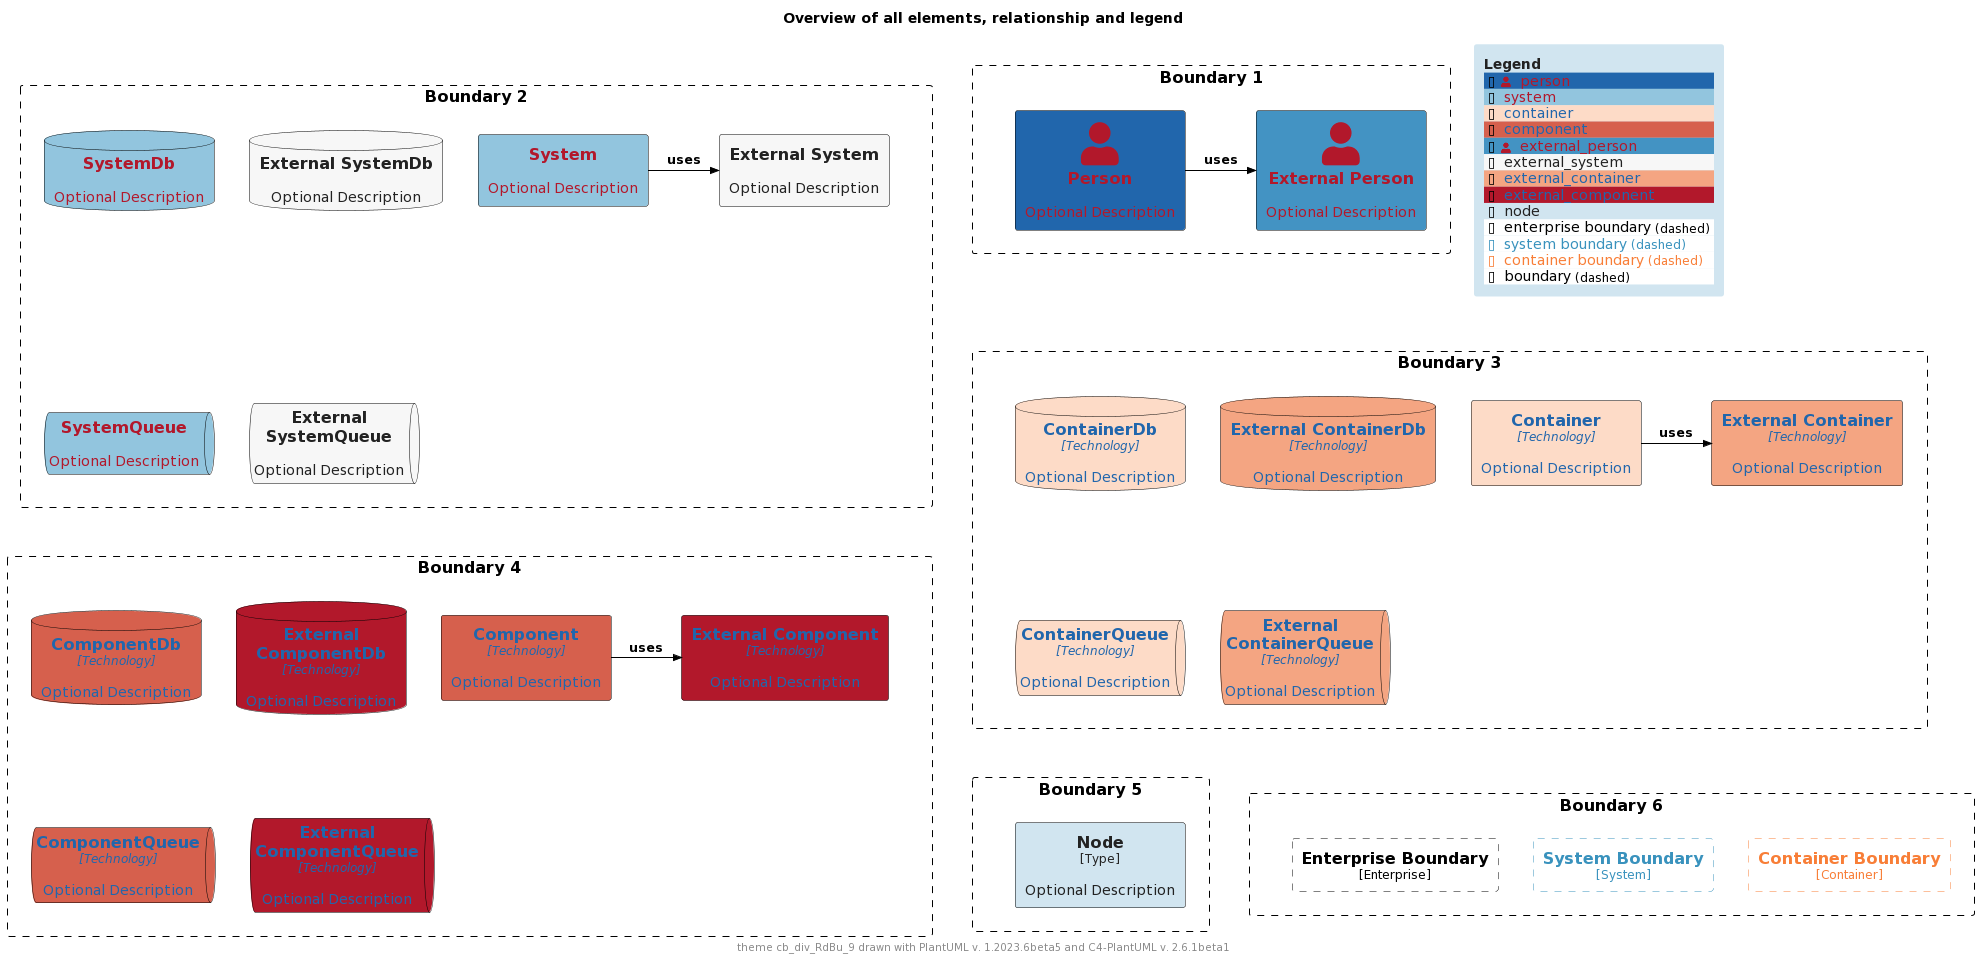

The diagram above was rendered by PlantUML. Its source (embedded in the PNG):
@startuml
'Theme: "puml-theme-cb_div_RdBu_9.puml"
'Theme colors
' Metadata
' Created: 2023-05-02 23:42:45.567817+00:00
!$COLOR_TEXT_FALLBACK_COLOR ?= "#000000"
!$COLOR_BORDER_COLOR="#000000"

' HEADER
!$DEFAULT_NORMAL_FONT_SIZE ?= 12
!$DEFAULT_SMALL_FONT_SIZE ?= 8

' stereotype and technology font size
!$STEREOTYPE_FONT_SIZE ?= $DEFAULT_NORMAL_FONT_SIZE
!$TECHN_FONT_SIZE ?= $DEFAULT_NORMAL_FONT_SIZE
!$ARROW_FONT_SIZE ?= $DEFAULT_NORMAL_FONT_SIZE

' (default) boundary related colors and style
!$BOUNDARY_COLOR ?= $COLOR_BORDER_COLOR
!$BOUNDARY_BG_COLOR ?= "solid"
!$BOUNDARY_BORDER_STYLE ?= "dashed"

' THEME COLORS
!$THEME = "cb_div_RdBu_9"

!function $textcolor($bgColor)
!if $bgColor == $COLOR_INDEX_0 || $bgColor == $COLOR_INDEX_1 || $bgColor == $COLOR_INDEX_2 || $bgColor == $COLOR_INDEX_3
!return $COLOR_INDEX_8
!elseif $bgColor == $COLOR_INDEX_6 || $bgColor == $COLOR_INDEX_7 || $bgColor == $COLOR_INDEX_8
!return $COLOR_INDEX_0
!elseif %is_light($bgColor)
!return "#222222"
!elseif %is_dark($bgColor)
!return "#dddddd"
!else
!return $COLOR_TEXT_FALLBACK_COLOR
!endif
!endfunction

!$COLOR_INDEX_0="#B2182B"
!$COLOR_INDEX_1="#D6604D"
!$COLOR_INDEX_2="#F4A582"
!$COLOR_INDEX_3="#FDDBC7"
!$COLOR_INDEX_4="#F7F7F7"
!$COLOR_INDEX_5="#D1E5F0"
!$COLOR_INDEX_6="#92C5DE"
!$COLOR_INDEX_7="#4393C3"
!$COLOR_INDEX_8="#2166AC"

!$COLOR_TEXT_LIGHT=$COLOR_INDEX_0
!$COLOR_TEXT_DARK=$COLOR_INDEX_8
!$COLOR_TEXT_NEUTRAL=$textcolor($COLOR_INDEX_4)
!$COLOR_REL_COLOR=$textcolor($COLOR_INDEX_8)

' person related colors
!$PERSON_BG_COLOR ?= $COLOR_INDEX_8
!$PERSON_FONT_COLOR ?= $textcolor($PERSON_BG_COLOR)
!$PERSON_BORDER_COLOR ?= $COLOR_BORDER_COLOR

' external person related colors
!$EXTERNAL_PERSON_BG_COLOR ?= $COLOR_INDEX_7
!$EXTERNAL_PERSON_FONT_COLOR ?= $textcolor($EXTERNAL_PERSON_BG_COLOR)
!$EXTERNAL_PERSON_BORDER_COLOR ?= $COLOR_BORDER_COLOR

' system related colors
!$SYSTEM_BG_COLOR ?= $COLOR_INDEX_6
!$SYSTEM_FONT_COLOR ?= $textcolor($SYSTEM_BG_COLOR)
!$SYSTEM_BORDER_COLOR ?= $COLOR_BORDER_COLOR

' external system related colors
!$EXTERNAL_SYSTEM_BG_COLOR ?= $COLOR_INDEX_4
!$EXTERNAL_SYSTEM_FONT_COLOR ?= $textcolor($EXTERNAL_SYSTEM_BG_COLOR)
!$EXTERNAL_SYSTEM_BORDER_COLOR ?= $COLOR_BORDER_COLOR

' container related colors
!$CONTAINER_BG_COLOR ?= $COLOR_INDEX_3
!$CONTAINER_FONT_COLOR ?= $textcolor($CONTAINER_BG_COLOR)
!$CONTAINER_BORDER_COLOR ?= $COLOR_BORDER_COLOR

' external container related colors
!$EXTERNAL_CONTAINER_BG_COLOR ?= $COLOR_INDEX_2
!$EXTERNAL_CONTAINER_FONT_COLOR ?= $textcolor($EXTERNAL_CONTAINER_BG_COLOR)
!$EXTERNAL_CONTAINER_BORDER_COLOR ?= $COLOR_BORDER_COLOR

' component related colors
!$COMPONENT_BG_COLOR ?= $COLOR_INDEX_1
!$COMPONENT_FONT_COLOR ?= $textcolor($COMPONENT_BG_COLOR)
!$COMPONENT_BORDER_COLOR ?= $COLOR_BORDER_COLOR

' external component related colors
!$EXTERNAL_COMPONENT_BG_COLOR ?= $COLOR_INDEX_0
!$EXTERNAL_COMPONENT_FONT_COLOR ?= $textcolor($EXTERNAL_COMPONENT_BG_COLOR)
!$EXTERNAL_COMPONENT_BORDER_COLOR ?= $COLOR_BORDER_COLOR

' node related colors
!$NODE_BG_COLOR ?= $COLOR_INDEX_5
!$NODE_FONT_COLOR ?= $textcolor($NODE_BG_COLOR)
!$NODE_BORDER_COLOR ?= $COLOR_BORDER_COLOR

' legend colors and sizes
!$LEGEND_TITLE_COLOR ?= $textcolor($COLOR_INDEX_5)
!$LEGEND_FONT_COLOR ?= $textcolor($COLOR_INDEX_5)
!$LEGEND_BG_COLOR ?= $COLOR_INDEX_5
!$LEGEND_BORDER_COLOR ?= $COLOR_INDEX_5
!$LEGEND_DARK_COLOR ?= $COLOR_TEXT_DARK
!$LEGEND_LIGHT_COLOR ?= $COLOR_TEXT_LIGHT

' sketch related colors, font and texts
!$SKETCH_FONT_COLOR ?= $COLOR_INDEX_8
!$SKETCH_WARNING_COLOR ?= $COLOR_INDEX_0

' FOOTER
' default text color of all elements
!$ELEMENT_FONT_COLOR ?= $COLOR_TEXT_FALLBACK_COLOR

' arrow related colors and text size
!$ARROW_COLOR ?= $COLOR_TEXT_FALLBACK_COLOR
!$ARROW_FONT_COLOR ?= $COLOR_TEXT_FALLBACK_COLOR

' system boundary related colors and style
!$SYSTEM_BOUNDARY_COLOR ?= %darken($SYSTEM_BG_COLOR, 33)
!$SYSTEM_BOUNDARY_BG_COLOR ?= $BOUNDARY_BG_COLOR
!$SYSTEM_BOUNDARY_BORDER_STYLE ?= $BOUNDARY_BORDER_STYLE

' enterprise boundary related colors and style
!$ENTERPRISE_BOUNDARY_COLOR ?= $BOUNDARY_COLOR
!$ENTERPRISE_BOUNDARY_BG_COLOR ?= $BOUNDARY_BG_COLOR
!$ENTERPRISE_BOUNDARY_BORDER_STYLE ?= $BOUNDARY_BORDER_STYLE

' container boundary related colors and style
!$CONTAINER_BOUNDARY_COLOR ?= %darken($CONTAINER_BG_COLOR, 33)
!$CONTAINER_BOUNDARY_BG_COLOR ?= $BOUNDARY_BG_COLOR
!$CONTAINER_BOUNDARY_BORDER_STYLE ?= $BOUNDARY_BORDER_STYLE

' Sketch related settings
!$LEGEND_DETAILS_SMALL_SIZE ?= $DEFAULT_SMALL_FONT_SIZE
!$LEGEND_DETAILS_NORMAL_SIZE ?= $DEFAULT_NORMAL_FONT_SIZE

' legend related texts
!$LEGEND_SHADOW_TEXT ?= "shadow"
!$LEGEND_NO_SHADOW_TEXT ?= "no shadow"
!$LEGEND_NO_FONT_BG_TEXT ?= "last text and back color"
!$LEGEND_NO_FONT_TEXT ?= "last text color"
!$LEGEND_NO_BG_TEXT ?= "last back color"
!$LEGEND_NO_LINE_TEXT ?= "last line color"
!$LEGEND_ROUNDED_BOX ?= "rounded box"
!$LEGEND_EIGHT_SIDED ?= "eight sided"
!$LEGEND_DOTTED_LINE ?= "dotted"
!$LEGEND_DASHED_LINE ?= "dashed"
!$LEGEND_BOLD_LINE ?= "bold"
!$LEGEND_BOUNDARY ?= "boundary"
!$LEGEND_DASHED_BOUNDARY ?= "dashed"
' transparent is ignored, produces smaller legends
' !$LEGEND_DASHED_TRANSPARENT_BOUNDARY ?= "dashed, transparent"
!$LEGEND_DASHED_TRANSPARENT_BOUNDARY ?= "dashed"

' Sketch
!$SKETCH_BG_COLOR ?= "transparent"
!$SKETCH_FONT_NAME ?= "Gochi Hand"
!$SKETCH_FOOTER_WARNING ?= "Warning:"
!$SKETCH_FOOTER_TEXT ?= "Created for discussion, needs to be validated"

' size of rectangle shape corner markers
!$ROUNDED_BOX_SIZE ?= 25
!$EIGHT_SIDED_SIZE ?= 18


' Elements


' displays all elements, relationship and legend (can be included in the theme test)
!if %variable_exists("RELATIVE_INCLUDE")
  !include %get_variable_value("RELATIVE_INCLUDE")/C4_Component.puml
  !include %get_variable_value("RELATIVE_INCLUDE")/C4_Deployment.puml
!else
  !include https://raw.githubusercontent.com/plantuml-stdlib/C4-PlantUML/master/C4_Component.puml
  !include https://raw.githubusercontent.com/plantuml-stdlib/C4-PlantUML/master/C4_Deployment.puml
!endif

SetDefaultLegendEntries("person\nsystem\ncontainer\ncomponent\nexternal_person\nexternal_system\nexternal_container\nexternal_component\nnode\nenterprise_boundary\nsystem_boundary\ncontainer_boundary\nboundary")

title Overview of all elements, relationship and legend

footer theme $THEME drawn with PlantUML v. %version() and C4-PlantUML v. C4Version()

Boundary(b2, "Boundary 2") {
  System(system, "System", "Optional Description")
  System_Ext(externalSystem, "External System", "Optional Description")
  Rel_R(system, externalSystem, "uses")

  SystemDb(systemDb, "SystemDb", "Optional Description")
  SystemDb_Ext(externalSystemDb, "External SystemDb", "Optional Description")
  SystemQueue(systemQueue, "SystemQueue", "Optional Description")
  SystemQueue_Ext(externalSystemQueue, "External SystemQueue", "Optional Description")    
}

Boundary(b1, "Boundary 1") {
  Person(person, "Person", "Optional Description")
  Person_Ext(externalPerson, "External Person", "Optional Description")
  Rel_R(person, externalPerson, "uses")
}

Boundary(b3, "Boundary 3") {
  Container(container, "Container", "Technology", "Optional Description")
  Container_Ext(externalContainer, "External Container", "Technology", "Optional Description")
  Rel_R(container, externalContainer, "uses")

  ContainerDb(containerDb, "ContainerDb", "Technology", "Optional Description")
  ContainerDb_Ext(externalContainerDb, "External ContainerDb", "Technology", "Optional Description")
  ContainerQueue(containerQueue, "ContainerQueue", "Technology", "Optional Description")
  ContainerQueue_Ext(externalContainerQueue, "External ContainerQueue", "Technology", "Optional Description")
}

Boundary(b4, "Boundary 4") {
  Component(component, "Component", "Technology", "Optional Description")
  Component_Ext(externalComponent, "External Component", "Technology", "Optional Description")
  Rel_R(component, externalComponent, "uses")

  ComponentDb(componentDb, "ComponentDb", "Technology", "Optional Description")
  ComponentDb_Ext(externalComponentDb, "External ComponentDb", "Technology", "Optional Description")
  ComponentQueue(componentQueue, "ComponentQueue", "Technology", "Optional Description")
  ComponentQueue_Ext(externalComponentQueue, "External ComponentQueue", "Technology", "Optional Description")
}

Boundary(b5, "Boundary 5") {
  Node(node, "Node", "Type", "Optional Description")
}

Boundary(b6, "Boundary 6") {
  Enterprise_Boundary(eb, "Enterprise Boundary") {
  }

  System_Boundary(sb, "System Boundary") {
  }

  Container_Boundary(cb, "Container Boundary") {
  }

  Lay_R(eb,sb)
  Lay_R(sb,cb)
}

Lay_D(b2,b3)
Lay_R(b2,b1)
Lay_D(b3,b4)
Lay_D(b4,b5)
Lay_R(b5,b6)

SHOW_FLOATING_LEGEND()
@enduml